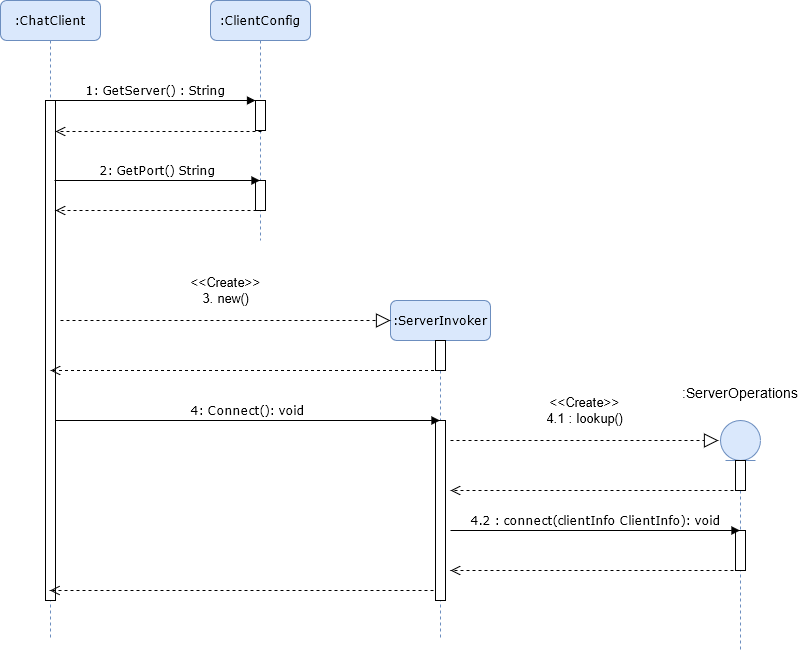

The diagram above was exported from draw.io. Its source (the exported page's mxGraphModel, read from the mxfile embedded in the PNG):
<mxGraphModel dx="1422" dy="791" grid="1" gridSize="10" guides="1" tooltips="1" connect="1" arrows="1" fold="1" page="1" pageScale="1" pageWidth="1100" pageHeight="850" background="#ffffff" math="0" shadow="0">
  <root>
    <mxCell id="0" />
    <mxCell id="1" parent="0" />
    <mxCell id="7baba1c4bc27f4b0-2" value="&lt;div&gt;:ClientConfig&lt;/div&gt;" style="shape=umlLifeline;perimeter=lifelinePerimeter;whiteSpace=wrap;html=1;container=1;collapsible=0;recursiveResize=0;outlineConnect=0;rounded=1;shadow=0;comic=0;labelBackgroundColor=none;strokeWidth=1;fontFamily=Verdana;fontSize=12;align=center;fontStyle=0;fillColor=#dae8fc;strokeColor=#6c8ebf;" parent="1" vertex="1">
      <mxGeometry x="310" y="80" width="100" height="240" as="geometry" />
    </mxCell>
    <mxCell id="7baba1c4bc27f4b0-10" value="" style="html=1;points=[];perimeter=orthogonalPerimeter;rounded=0;shadow=0;comic=0;labelBackgroundColor=none;strokeWidth=1;fontFamily=Verdana;fontSize=12;align=center;" parent="7baba1c4bc27f4b0-2" vertex="1">
      <mxGeometry x="45" y="100" width="10" height="30" as="geometry" />
    </mxCell>
    <mxCell id="rN299VbY8vdIzZ2HiSKK-8" value="" style="html=1;points=[];perimeter=orthogonalPerimeter;rounded=0;shadow=0;comic=0;labelBackgroundColor=none;strokeWidth=1;fontFamily=Verdana;fontSize=12;align=center;" vertex="1" parent="7baba1c4bc27f4b0-2">
      <mxGeometry x="45" y="180" width="10" height="30" as="geometry" />
    </mxCell>
    <mxCell id="7baba1c4bc27f4b0-3" value=":ServerInvoker" style="shape=umlLifeline;perimeter=lifelinePerimeter;whiteSpace=wrap;html=1;container=1;collapsible=0;recursiveResize=0;outlineConnect=0;rounded=1;shadow=0;comic=0;labelBackgroundColor=none;strokeWidth=1;fontFamily=Verdana;fontSize=12;align=center;fontStyle=0;fillColor=#dae8fc;strokeColor=#6c8ebf;" parent="1" vertex="1">
      <mxGeometry x="490" y="380" width="100" height="340" as="geometry" />
    </mxCell>
    <mxCell id="7baba1c4bc27f4b0-13" value="" style="html=1;points=[];perimeter=orthogonalPerimeter;rounded=0;shadow=0;comic=0;labelBackgroundColor=none;strokeWidth=1;fontFamily=Verdana;fontSize=12;align=center;" parent="7baba1c4bc27f4b0-3" vertex="1">
      <mxGeometry x="45" y="120" width="10" height="180" as="geometry" />
    </mxCell>
    <mxCell id="rN299VbY8vdIzZ2HiSKK-13" value="" style="html=1;points=[];perimeter=orthogonalPerimeter;rounded=0;shadow=0;comic=0;labelBackgroundColor=none;strokeWidth=1;fontFamily=Verdana;fontSize=12;align=center;" vertex="1" parent="7baba1c4bc27f4b0-3">
      <mxGeometry x="45" y="40" width="10" height="30" as="geometry" />
    </mxCell>
    <mxCell id="7baba1c4bc27f4b0-8" value=":ChatClient" style="shape=umlLifeline;perimeter=lifelinePerimeter;whiteSpace=wrap;html=1;container=1;collapsible=0;recursiveResize=0;outlineConnect=0;rounded=1;shadow=0;comic=0;labelBackgroundColor=none;strokeWidth=1;fontFamily=Verdana;fontSize=12;align=center;fontStyle=0;fillColor=#dae8fc;strokeColor=#6c8ebf;" parent="1" vertex="1">
      <mxGeometry x="100" y="80" width="100" height="640" as="geometry" />
    </mxCell>
    <mxCell id="7baba1c4bc27f4b0-9" value="" style="html=1;points=[];perimeter=orthogonalPerimeter;rounded=0;shadow=0;comic=0;labelBackgroundColor=none;strokeWidth=1;fontFamily=Verdana;fontSize=12;align=center;" parent="7baba1c4bc27f4b0-8" vertex="1">
      <mxGeometry x="45" y="100" width="10" height="500" as="geometry" />
    </mxCell>
    <mxCell id="7baba1c4bc27f4b0-11" value="&lt;div&gt;1: GetServer() : String&lt;/div&gt;" style="html=1;verticalAlign=bottom;endArrow=block;entryX=0;entryY=0;labelBackgroundColor=none;fontFamily=Verdana;fontSize=12;edgeStyle=elbowEdgeStyle;elbow=vertical;" parent="1" source="7baba1c4bc27f4b0-9" target="7baba1c4bc27f4b0-10" edge="1">
      <mxGeometry relative="1" as="geometry">
        <mxPoint x="220" y="190" as="sourcePoint" />
      </mxGeometry>
    </mxCell>
    <mxCell id="rN299VbY8vdIzZ2HiSKK-3" value="&lt;div&gt;&lt;br&gt;&lt;/div&gt;&lt;div&gt;&lt;br&gt;&lt;/div&gt;" style="html=1;verticalAlign=bottom;endArrow=open;dashed=1;endSize=8;exitX=0.6;exitY=1.033;exitDx=0;exitDy=0;exitPerimeter=0;rounded=1;" edge="1" parent="1" source="7baba1c4bc27f4b0-10" target="7baba1c4bc27f4b0-9">
      <mxGeometry relative="1" as="geometry">
        <mxPoint x="590" y="370" as="sourcePoint" />
        <mxPoint x="510" y="370" as="targetPoint" />
      </mxGeometry>
    </mxCell>
    <mxCell id="rN299VbY8vdIzZ2HiSKK-7" value="&lt;div&gt;2: GetPort() String&lt;/div&gt;" style="html=1;verticalAlign=bottom;endArrow=block;labelBackgroundColor=none;fontFamily=Verdana;fontSize=12;edgeStyle=elbowEdgeStyle;elbow=vertical;exitX=0.9;exitY=0.16;exitDx=0;exitDy=0;exitPerimeter=0;" edge="1" parent="1" source="7baba1c4bc27f4b0-9" target="7baba1c4bc27f4b0-2">
      <mxGeometry relative="1" as="geometry">
        <mxPoint x="160" y="260" as="sourcePoint" />
        <mxPoint x="300" y="310" as="targetPoint" />
        <Array as="points">
          <mxPoint x="330" y="260" />
        </Array>
      </mxGeometry>
    </mxCell>
    <mxCell id="rN299VbY8vdIzZ2HiSKK-10" value="&lt;div&gt;&lt;br&gt;&lt;/div&gt;&lt;div&gt;&lt;br&gt;&lt;/div&gt;" style="html=1;verticalAlign=bottom;endArrow=open;dashed=1;endSize=8;exitX=0.6;exitY=1.033;exitDx=0;exitDy=0;exitPerimeter=0;rounded=1;" edge="1" parent="1" target="7baba1c4bc27f4b0-9">
      <mxGeometry relative="1" as="geometry">
        <mxPoint x="356" y="290" as="sourcePoint" />
        <mxPoint x="160" y="290" as="targetPoint" />
      </mxGeometry>
    </mxCell>
    <mxCell id="rN299VbY8vdIzZ2HiSKK-11" value="&lt;font style=&quot;font-size: 13px&quot;&gt;&amp;lt;&amp;lt;Create&amp;gt;&amp;gt;&lt;br&gt;3. new()&lt;br&gt;&lt;/font&gt;" style="endArrow=block;dashed=1;endFill=0;endSize=12;html=1;strokeWidth=1;" edge="1" parent="1">
      <mxGeometry x="0.0014" y="30" width="160" relative="1" as="geometry">
        <mxPoint x="160" y="400" as="sourcePoint" />
        <mxPoint x="490" y="400" as="targetPoint" />
        <mxPoint as="offset" />
      </mxGeometry>
    </mxCell>
    <mxCell id="rN299VbY8vdIzZ2HiSKK-12" value="&lt;div&gt;&lt;br&gt;&lt;/div&gt;&lt;div&gt;&lt;br&gt;&lt;/div&gt;" style="html=1;verticalAlign=bottom;endArrow=open;dashed=1;endSize=8;rounded=1;entryX=0.5;entryY=0.614;entryDx=0;entryDy=0;entryPerimeter=0;" edge="1" parent="1">
      <mxGeometry relative="1" as="geometry">
        <mxPoint x="539.5" y="450" as="sourcePoint" />
        <mxPoint x="150" y="450" as="targetPoint" />
      </mxGeometry>
    </mxCell>
    <mxCell id="rN299VbY8vdIzZ2HiSKK-16" value="&lt;div&gt;4: Connect(): void&lt;/div&gt;" style="html=1;verticalAlign=bottom;endArrow=block;labelBackgroundColor=none;fontFamily=Verdana;fontSize=12;edgeStyle=elbowEdgeStyle;elbow=vertical;" edge="1" parent="1">
      <mxGeometry relative="1" as="geometry">
        <mxPoint x="155" y="500" as="sourcePoint" />
        <mxPoint x="539.5" y="500" as="targetPoint" />
      </mxGeometry>
    </mxCell>
    <mxCell id="rN299VbY8vdIzZ2HiSKK-18" value="&lt;font style=&quot;font-size: 13px&quot;&gt;&amp;lt;&amp;lt;Create&amp;gt;&amp;gt;&lt;br&gt;4.1 : lookup()&lt;br&gt;&lt;/font&gt;" style="endArrow=block;dashed=1;endFill=0;endSize=12;html=1;strokeWidth=1;" edge="1" parent="1">
      <mxGeometry x="0.0014" y="30" width="160" relative="1" as="geometry">
        <mxPoint x="550" y="520" as="sourcePoint" />
        <mxPoint x="818" y="520" as="targetPoint" />
        <mxPoint as="offset" />
      </mxGeometry>
    </mxCell>
    <mxCell id="rN299VbY8vdIzZ2HiSKK-24" value="&lt;div style=&quot;font-size: 14px;&quot;&gt;&lt;font style=&quot;font-size: 14px;&quot;&gt;:ServerOperations&lt;/font&gt;&lt;/div&gt;&lt;div style=&quot;font-size: 14px;&quot;&gt;&lt;font style=&quot;font-size: 14px;&quot;&gt;&lt;br style=&quot;font-size: 14px;&quot;&gt;&lt;/font&gt;&lt;/div&gt;" style="shape=umlLifeline;participant=umlEntity;perimeter=lifelinePerimeter;whiteSpace=wrap;html=1;container=1;collapsible=0;recursiveResize=0;verticalAlign=bottom;spacingTop=36;outlineConnect=0;labelPosition=center;verticalLabelPosition=top;align=center;fontStyle=0;fillColor=#dae8fc;strokeColor=#6c8ebf;fontSize=14;" vertex="1" parent="1">
      <mxGeometry x="820" y="500" width="40" height="230" as="geometry" />
    </mxCell>
    <mxCell id="rN299VbY8vdIzZ2HiSKK-25" value="" style="html=1;points=[];perimeter=orthogonalPerimeter;rounded=0;shadow=0;comic=0;labelBackgroundColor=none;strokeWidth=1;fontFamily=Verdana;fontSize=12;align=center;" vertex="1" parent="rN299VbY8vdIzZ2HiSKK-24">
      <mxGeometry x="15" y="40" width="10" height="30" as="geometry" />
    </mxCell>
    <mxCell id="rN299VbY8vdIzZ2HiSKK-29" value="" style="html=1;points=[];perimeter=orthogonalPerimeter;rounded=0;shadow=0;comic=0;labelBackgroundColor=none;strokeWidth=1;fontFamily=Verdana;fontSize=12;align=center;" vertex="1" parent="rN299VbY8vdIzZ2HiSKK-24">
      <mxGeometry x="15" y="110" width="10" height="40" as="geometry" />
    </mxCell>
    <mxCell id="rN299VbY8vdIzZ2HiSKK-26" value="&lt;div&gt;&lt;br&gt;&lt;/div&gt;&lt;div&gt;&lt;br&gt;&lt;/div&gt;" style="html=1;verticalAlign=bottom;endArrow=open;dashed=1;endSize=8;rounded=1;" edge="1" parent="1">
      <mxGeometry relative="1" as="geometry">
        <mxPoint x="833" y="570" as="sourcePoint" />
        <mxPoint x="550" y="570" as="targetPoint" />
      </mxGeometry>
    </mxCell>
    <mxCell id="rN299VbY8vdIzZ2HiSKK-27" value="4.2 : connect(clientInfo ClientInfo): void" style="html=1;verticalAlign=bottom;endArrow=block;labelBackgroundColor=none;fontFamily=Verdana;fontSize=12;edgeStyle=elbowEdgeStyle;elbow=vertical;" edge="1" parent="1" target="rN299VbY8vdIzZ2HiSKK-24">
      <mxGeometry relative="1" as="geometry">
        <mxPoint x="550" y="610" as="sourcePoint" />
        <mxPoint x="750" y="600" as="targetPoint" />
        <Array as="points">
          <mxPoint x="690" y="610" />
        </Array>
      </mxGeometry>
    </mxCell>
    <mxCell id="rN299VbY8vdIzZ2HiSKK-28" value="&lt;div&gt;&lt;br&gt;&lt;/div&gt;&lt;div&gt;&lt;br&gt;&lt;/div&gt;" style="html=1;verticalAlign=bottom;endArrow=open;dashed=1;endSize=8;rounded=1;" edge="1" parent="1">
      <mxGeometry relative="1" as="geometry">
        <mxPoint x="833" y="650" as="sourcePoint" />
        <mxPoint x="550" y="650" as="targetPoint" />
      </mxGeometry>
    </mxCell>
    <mxCell id="rN299VbY8vdIzZ2HiSKK-30" value="&lt;div&gt;&lt;br&gt;&lt;/div&gt;&lt;div&gt;&lt;br&gt;&lt;/div&gt;" style="html=1;verticalAlign=bottom;endArrow=open;dashed=1;endSize=8;rounded=1;" edge="1" parent="1" target="7baba1c4bc27f4b0-8">
      <mxGeometry relative="1" as="geometry">
        <mxPoint x="533" y="670" as="sourcePoint" />
        <mxPoint x="250" y="670" as="targetPoint" />
      </mxGeometry>
    </mxCell>
  </root>
</mxGraphModel>